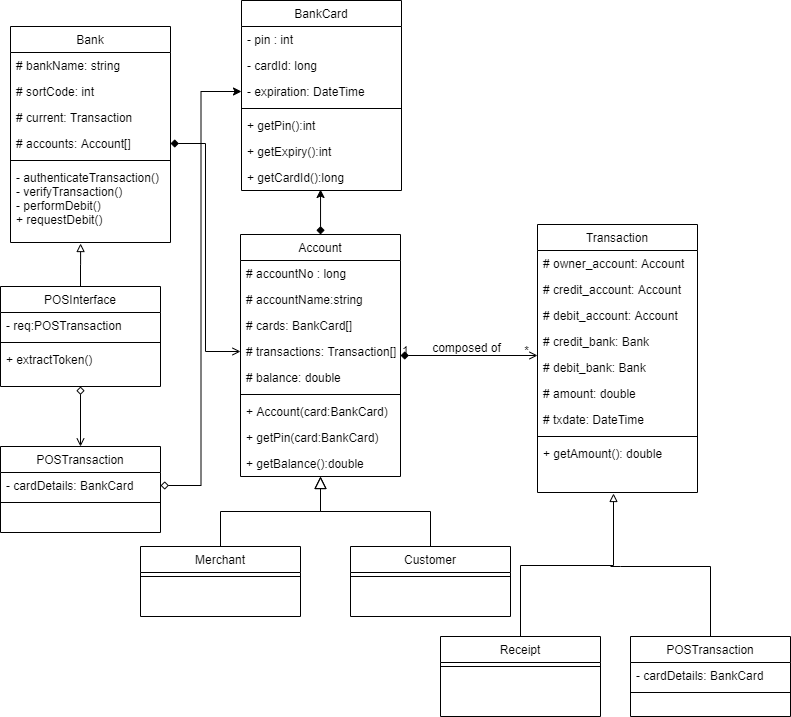

The diagram above was exported from draw.io. Its source (the exported page's mxGraphModel, read from the mxfile embedded in the PNG):
<mxGraphModel dx="1024" dy="592" grid="1" gridSize="10" guides="1" tooltips="1" connect="1" arrows="1" fold="1" page="1" pageScale="1" pageWidth="1169" pageHeight="827" math="0" shadow="0">
  <root>
    <mxCell id="WIyWlLk6GJQsqaUBKTNV-0" />
    <mxCell id="WIyWlLk6GJQsqaUBKTNV-1" parent="WIyWlLk6GJQsqaUBKTNV-0" />
    <mxCell id="zkfFHV4jXpPFQw0GAbJ--12" value="" style="endArrow=block;endSize=10;endFill=0;shadow=0;strokeWidth=1;rounded=0;edgeStyle=elbowEdgeStyle;elbow=vertical;" parent="WIyWlLk6GJQsqaUBKTNV-1" source="zkfFHV4jXpPFQw0GAbJ--6" target="zkfFHV4jXpPFQw0GAbJ--0" edge="1">
      <mxGeometry width="160" relative="1" as="geometry">
        <mxPoint x="410" y="341" as="sourcePoint" />
        <mxPoint x="410" y="341" as="targetPoint" />
      </mxGeometry>
    </mxCell>
    <mxCell id="zkfFHV4jXpPFQw0GAbJ--16" value="" style="endArrow=block;endSize=10;endFill=0;shadow=0;strokeWidth=1;rounded=0;edgeStyle=elbowEdgeStyle;elbow=vertical;" parent="WIyWlLk6GJQsqaUBKTNV-1" source="zkfFHV4jXpPFQw0GAbJ--13" target="zkfFHV4jXpPFQw0GAbJ--0" edge="1">
      <mxGeometry width="160" relative="1" as="geometry">
        <mxPoint x="420" y="511" as="sourcePoint" />
        <mxPoint x="520" y="409" as="targetPoint" />
      </mxGeometry>
    </mxCell>
    <mxCell id="zkfFHV4jXpPFQw0GAbJ--26" value="" style="endArrow=open;shadow=0;strokeWidth=1;strokeColor=#000000;rounded=0;endFill=1;edgeStyle=elbowEdgeStyle;elbow=vertical;startArrow=diamond;startFill=1;" parent="WIyWlLk6GJQsqaUBKTNV-1" source="zkfFHV4jXpPFQw0GAbJ--0" target="zkfFHV4jXpPFQw0GAbJ--17" edge="1">
      <mxGeometry x="0.5" y="41" relative="1" as="geometry">
        <mxPoint x="590" y="330" as="sourcePoint" />
        <mxPoint x="750" y="330" as="targetPoint" />
        <mxPoint x="-40" y="32" as="offset" />
      </mxGeometry>
    </mxCell>
    <mxCell id="zkfFHV4jXpPFQw0GAbJ--27" value="1" style="resizable=0;align=left;verticalAlign=bottom;labelBackgroundColor=none;fontSize=12;" parent="zkfFHV4jXpPFQw0GAbJ--26" connectable="0" vertex="1">
      <mxGeometry x="-1" relative="1" as="geometry">
        <mxPoint y="4" as="offset" />
      </mxGeometry>
    </mxCell>
    <mxCell id="zkfFHV4jXpPFQw0GAbJ--28" value="*" style="resizable=0;align=right;verticalAlign=bottom;labelBackgroundColor=none;fontSize=12;" parent="zkfFHV4jXpPFQw0GAbJ--26" connectable="0" vertex="1">
      <mxGeometry x="1" relative="1" as="geometry">
        <mxPoint x="-7" y="4" as="offset" />
      </mxGeometry>
    </mxCell>
    <mxCell id="zkfFHV4jXpPFQw0GAbJ--29" value="composed of" style="text;html=1;resizable=0;points=[];;align=center;verticalAlign=middle;labelBackgroundColor=none;rounded=0;shadow=0;strokeWidth=1;fontSize=12;" parent="zkfFHV4jXpPFQw0GAbJ--26" vertex="1" connectable="0">
      <mxGeometry x="0.5" y="49" relative="1" as="geometry">
        <mxPoint x="-38" y="40" as="offset" />
      </mxGeometry>
    </mxCell>
    <mxCell id="sj8AhCp25URaPTngpzuX-7" style="edgeStyle=orthogonalEdgeStyle;rounded=0;orthogonalLoop=1;jettySize=auto;html=1;entryX=0.494;entryY=0.962;entryDx=0;entryDy=0;startArrow=diamond;startFill=1;entryPerimeter=0;" parent="WIyWlLk6GJQsqaUBKTNV-1" source="zkfFHV4jXpPFQw0GAbJ--0" target="sj8AhCp25URaPTngpzuX-27" edge="1">
      <mxGeometry relative="1" as="geometry">
        <mxPoint x="509.9999999999998" y="221.9999999999999" as="targetPoint" />
      </mxGeometry>
    </mxCell>
    <mxCell id="sj8AhCp25URaPTngpzuX-1" value="BankCard" style="swimlane;fontStyle=0;align=center;verticalAlign=top;childLayout=stackLayout;horizontal=1;startSize=26;horizontalStack=0;resizeParent=1;resizeLast=0;collapsible=1;marginBottom=0;rounded=0;shadow=0;strokeWidth=1;" parent="WIyWlLk6GJQsqaUBKTNV-1" vertex="1">
      <mxGeometry x="431" y="14" width="160" height="190" as="geometry">
        <mxRectangle x="230" y="140" width="160" height="26" as="alternateBounds" />
      </mxGeometry>
    </mxCell>
    <mxCell id="sj8AhCp25URaPTngpzuX-2" value="- pin : int" style="text;align=left;verticalAlign=top;spacingLeft=4;spacingRight=4;overflow=hidden;rotatable=0;points=[[0,0.5],[1,0.5]];portConstraint=eastwest;" parent="sj8AhCp25URaPTngpzuX-1" vertex="1">
      <mxGeometry y="26" width="160" height="26" as="geometry" />
    </mxCell>
    <mxCell id="sj8AhCp25URaPTngpzuX-3" value="- cardId: long" style="text;align=left;verticalAlign=top;spacingLeft=4;spacingRight=4;overflow=hidden;rotatable=0;points=[[0,0.5],[1,0.5]];portConstraint=eastwest;rounded=0;shadow=0;html=0;" parent="sj8AhCp25URaPTngpzuX-1" vertex="1">
      <mxGeometry y="52" width="160" height="26" as="geometry" />
    </mxCell>
    <mxCell id="sj8AhCp25URaPTngpzuX-4" value="- expiration: DateTime" style="text;align=left;verticalAlign=top;spacingLeft=4;spacingRight=4;overflow=hidden;rotatable=0;points=[[0,0.5],[1,0.5]];portConstraint=eastwest;rounded=0;shadow=0;html=0;" parent="sj8AhCp25URaPTngpzuX-1" vertex="1">
      <mxGeometry y="78" width="160" height="26" as="geometry" />
    </mxCell>
    <mxCell id="sj8AhCp25URaPTngpzuX-5" value="" style="line;html=1;strokeWidth=1;align=left;verticalAlign=middle;spacingTop=-1;spacingLeft=3;spacingRight=3;rotatable=0;labelPosition=right;points=[];portConstraint=eastwest;" parent="sj8AhCp25URaPTngpzuX-1" vertex="1">
      <mxGeometry y="104" width="160" height="8" as="geometry" />
    </mxCell>
    <mxCell id="sj8AhCp25URaPTngpzuX-6" value="+ getPin():int" style="text;align=left;verticalAlign=top;spacingLeft=4;spacingRight=4;overflow=hidden;rotatable=0;points=[[0,0.5],[1,0.5]];portConstraint=eastwest;" parent="sj8AhCp25URaPTngpzuX-1" vertex="1">
      <mxGeometry y="112" width="160" height="26" as="geometry" />
    </mxCell>
    <mxCell id="sj8AhCp25URaPTngpzuX-8" value="+ getExpiry():int" style="text;align=left;verticalAlign=top;spacingLeft=4;spacingRight=4;overflow=hidden;rotatable=0;points=[[0,0.5],[1,0.5]];portConstraint=eastwest;" parent="sj8AhCp25URaPTngpzuX-1" vertex="1">
      <mxGeometry y="138" width="160" height="26" as="geometry" />
    </mxCell>
    <mxCell id="sj8AhCp25URaPTngpzuX-27" value="+ getCardId():long" style="text;align=left;verticalAlign=top;spacingLeft=4;spacingRight=4;overflow=hidden;rotatable=0;points=[[0,0.5],[1,0.5]];portConstraint=eastwest;" parent="sj8AhCp25URaPTngpzuX-1" vertex="1">
      <mxGeometry y="164" width="160" height="26" as="geometry" />
    </mxCell>
    <mxCell id="DnSZyRbC5Adzsmcf2A6J-0" value="Bank" style="swimlane;fontStyle=0;align=center;verticalAlign=top;childLayout=stackLayout;horizontal=1;startSize=26;horizontalStack=0;resizeParent=1;resizeLast=0;collapsible=1;marginBottom=0;rounded=0;shadow=0;strokeWidth=1;" parent="WIyWlLk6GJQsqaUBKTNV-1" vertex="1">
      <mxGeometry x="200" y="40" width="160" height="216" as="geometry">
        <mxRectangle x="230" y="140" width="160" height="26" as="alternateBounds" />
      </mxGeometry>
    </mxCell>
    <mxCell id="DnSZyRbC5Adzsmcf2A6J-1" value="# bankName: string" style="text;align=left;verticalAlign=top;spacingLeft=4;spacingRight=4;overflow=hidden;rotatable=0;points=[[0,0.5],[1,0.5]];portConstraint=eastwest;" parent="DnSZyRbC5Adzsmcf2A6J-0" vertex="1">
      <mxGeometry y="26" width="160" height="26" as="geometry" />
    </mxCell>
    <mxCell id="DnSZyRbC5Adzsmcf2A6J-2" value="# sortCode: int" style="text;align=left;verticalAlign=top;spacingLeft=4;spacingRight=4;overflow=hidden;rotatable=0;points=[[0,0.5],[1,0.5]];portConstraint=eastwest;rounded=0;shadow=0;html=0;" parent="DnSZyRbC5Adzsmcf2A6J-0" vertex="1">
      <mxGeometry y="52" width="160" height="26" as="geometry" />
    </mxCell>
    <mxCell id="sj8AhCp25URaPTngpzuX-44" value="# current: Transaction" style="text;align=left;verticalAlign=top;spacingLeft=4;spacingRight=4;overflow=hidden;rotatable=0;points=[[0,0.5],[1,0.5]];portConstraint=eastwest;rounded=0;shadow=0;html=0;" parent="DnSZyRbC5Adzsmcf2A6J-0" vertex="1">
      <mxGeometry y="78" width="160" height="26" as="geometry" />
    </mxCell>
    <mxCell id="DnSZyRbC5Adzsmcf2A6J-3" value="# accounts: Account[]" style="text;align=left;verticalAlign=top;spacingLeft=4;spacingRight=4;overflow=hidden;rotatable=0;points=[[0,0.5],[1,0.5]];portConstraint=eastwest;rounded=0;shadow=0;html=0;" parent="DnSZyRbC5Adzsmcf2A6J-0" vertex="1">
      <mxGeometry y="104" width="160" height="26" as="geometry" />
    </mxCell>
    <mxCell id="DnSZyRbC5Adzsmcf2A6J-4" value="" style="line;html=1;strokeWidth=1;align=left;verticalAlign=middle;spacingTop=-1;spacingLeft=3;spacingRight=3;rotatable=0;labelPosition=right;points=[];portConstraint=eastwest;" parent="DnSZyRbC5Adzsmcf2A6J-0" vertex="1">
      <mxGeometry y="130" width="160" height="8" as="geometry" />
    </mxCell>
    <mxCell id="DnSZyRbC5Adzsmcf2A6J-5" value="- authenticateTransaction()&#10;- verifyTransaction()&#10;- performDebit()&#10;+ requestDebit()" style="text;align=left;verticalAlign=top;spacingLeft=4;spacingRight=4;overflow=hidden;rotatable=0;points=[[0,0.5],[1,0.5]];portConstraint=eastwest;" parent="DnSZyRbC5Adzsmcf2A6J-0" vertex="1">
      <mxGeometry y="138" width="160" height="78" as="geometry" />
    </mxCell>
    <mxCell id="zkfFHV4jXpPFQw0GAbJ--0" value="Account" style="swimlane;fontStyle=0;align=center;verticalAlign=top;childLayout=stackLayout;horizontal=1;startSize=26;horizontalStack=0;resizeParent=1;resizeLast=0;collapsible=1;marginBottom=0;rounded=0;shadow=0;strokeWidth=1;" parent="WIyWlLk6GJQsqaUBKTNV-1" vertex="1">
      <mxGeometry x="430" y="248" width="160" height="242" as="geometry">
        <mxRectangle x="230" y="140" width="160" height="26" as="alternateBounds" />
      </mxGeometry>
    </mxCell>
    <mxCell id="zkfFHV4jXpPFQw0GAbJ--1" value="# accountNo : long" style="text;align=left;verticalAlign=top;spacingLeft=4;spacingRight=4;overflow=hidden;rotatable=0;points=[[0,0.5],[1,0.5]];portConstraint=eastwest;" parent="zkfFHV4jXpPFQw0GAbJ--0" vertex="1">
      <mxGeometry y="26" width="160" height="26" as="geometry" />
    </mxCell>
    <mxCell id="zkfFHV4jXpPFQw0GAbJ--2" value="# accountName:string" style="text;align=left;verticalAlign=top;spacingLeft=4;spacingRight=4;overflow=hidden;rotatable=0;points=[[0,0.5],[1,0.5]];portConstraint=eastwest;rounded=0;shadow=0;html=0;" parent="zkfFHV4jXpPFQw0GAbJ--0" vertex="1">
      <mxGeometry y="52" width="160" height="26" as="geometry" />
    </mxCell>
    <mxCell id="zkfFHV4jXpPFQw0GAbJ--3" value="# cards: BankCard[]" style="text;align=left;verticalAlign=top;spacingLeft=4;spacingRight=4;overflow=hidden;rotatable=0;points=[[0,0.5],[1,0.5]];portConstraint=eastwest;rounded=0;shadow=0;html=0;" parent="zkfFHV4jXpPFQw0GAbJ--0" vertex="1">
      <mxGeometry y="78" width="160" height="26" as="geometry" />
    </mxCell>
    <mxCell id="sj8AhCp25URaPTngpzuX-0" value="# transactions: Transaction[]" style="text;align=left;verticalAlign=top;spacingLeft=4;spacingRight=4;overflow=hidden;rotatable=0;points=[[0,0.5],[1,0.5]];portConstraint=eastwest;rounded=0;shadow=0;html=0;" parent="zkfFHV4jXpPFQw0GAbJ--0" vertex="1">
      <mxGeometry y="104" width="160" height="26" as="geometry" />
    </mxCell>
    <mxCell id="sj8AhCp25URaPTngpzuX-9" value="# balance: double" style="text;align=left;verticalAlign=top;spacingLeft=4;spacingRight=4;overflow=hidden;rotatable=0;points=[[0,0.5],[1,0.5]];portConstraint=eastwest;rounded=0;shadow=0;html=0;" parent="zkfFHV4jXpPFQw0GAbJ--0" vertex="1">
      <mxGeometry y="130" width="160" height="26" as="geometry" />
    </mxCell>
    <mxCell id="zkfFHV4jXpPFQw0GAbJ--4" value="" style="line;html=1;strokeWidth=1;align=left;verticalAlign=middle;spacingTop=-1;spacingLeft=3;spacingRight=3;rotatable=0;labelPosition=right;points=[];portConstraint=eastwest;" parent="zkfFHV4jXpPFQw0GAbJ--0" vertex="1">
      <mxGeometry y="156" width="160" height="8" as="geometry" />
    </mxCell>
    <mxCell id="zkfFHV4jXpPFQw0GAbJ--5" value="+ Account(card:BankCard)" style="text;align=left;verticalAlign=top;spacingLeft=4;spacingRight=4;overflow=hidden;rotatable=0;points=[[0,0.5],[1,0.5]];portConstraint=eastwest;" parent="zkfFHV4jXpPFQw0GAbJ--0" vertex="1">
      <mxGeometry y="164" width="160" height="26" as="geometry" />
    </mxCell>
    <mxCell id="sj8AhCp25URaPTngpzuX-29" value="+ getPin(card:BankCard)" style="text;align=left;verticalAlign=top;spacingLeft=4;spacingRight=4;overflow=hidden;rotatable=0;points=[[0,0.5],[1,0.5]];portConstraint=eastwest;" parent="zkfFHV4jXpPFQw0GAbJ--0" vertex="1">
      <mxGeometry y="190" width="160" height="26" as="geometry" />
    </mxCell>
    <mxCell id="sj8AhCp25URaPTngpzuX-34" value="+ getBalance():double" style="text;align=left;verticalAlign=top;spacingLeft=4;spacingRight=4;overflow=hidden;rotatable=0;points=[[0,0.5],[1,0.5]];portConstraint=eastwest;" parent="zkfFHV4jXpPFQw0GAbJ--0" vertex="1">
      <mxGeometry y="216" width="160" height="26" as="geometry" />
    </mxCell>
    <mxCell id="zkfFHV4jXpPFQw0GAbJ--17" value="Transaction" style="swimlane;fontStyle=0;align=center;verticalAlign=top;childLayout=stackLayout;horizontal=1;startSize=26;horizontalStack=0;resizeParent=1;resizeLast=0;collapsible=1;marginBottom=0;rounded=0;shadow=0;strokeWidth=1;" parent="WIyWlLk6GJQsqaUBKTNV-1" vertex="1">
      <mxGeometry x="727" y="238" width="160" height="268" as="geometry">
        <mxRectangle x="550" y="140" width="160" height="26" as="alternateBounds" />
      </mxGeometry>
    </mxCell>
    <mxCell id="zkfFHV4jXpPFQw0GAbJ--18" value="# owner_account: Account" style="text;align=left;verticalAlign=top;spacingLeft=4;spacingRight=4;overflow=hidden;rotatable=0;points=[[0,0.5],[1,0.5]];portConstraint=eastwest;" parent="zkfFHV4jXpPFQw0GAbJ--17" vertex="1">
      <mxGeometry y="26" width="160" height="26" as="geometry" />
    </mxCell>
    <mxCell id="zkfFHV4jXpPFQw0GAbJ--19" value="# credit_account: Account" style="text;align=left;verticalAlign=top;spacingLeft=4;spacingRight=4;overflow=hidden;rotatable=0;points=[[0,0.5],[1,0.5]];portConstraint=eastwest;rounded=0;shadow=0;html=0;" parent="zkfFHV4jXpPFQw0GAbJ--17" vertex="1">
      <mxGeometry y="52" width="160" height="26" as="geometry" />
    </mxCell>
    <mxCell id="zkfFHV4jXpPFQw0GAbJ--20" value="# debit_account: Account" style="text;align=left;verticalAlign=top;spacingLeft=4;spacingRight=4;overflow=hidden;rotatable=0;points=[[0,0.5],[1,0.5]];portConstraint=eastwest;rounded=0;shadow=0;html=0;" parent="zkfFHV4jXpPFQw0GAbJ--17" vertex="1">
      <mxGeometry y="78" width="160" height="26" as="geometry" />
    </mxCell>
    <mxCell id="zkfFHV4jXpPFQw0GAbJ--21" value="# credit_bank: Bank" style="text;align=left;verticalAlign=top;spacingLeft=4;spacingRight=4;overflow=hidden;rotatable=0;points=[[0,0.5],[1,0.5]];portConstraint=eastwest;rounded=0;shadow=0;html=0;" parent="zkfFHV4jXpPFQw0GAbJ--17" vertex="1">
      <mxGeometry y="104" width="160" height="26" as="geometry" />
    </mxCell>
    <mxCell id="zkfFHV4jXpPFQw0GAbJ--22" value="# debit_bank: Bank" style="text;align=left;verticalAlign=top;spacingLeft=4;spacingRight=4;overflow=hidden;rotatable=0;points=[[0,0.5],[1,0.5]];portConstraint=eastwest;rounded=0;shadow=0;html=0;" parent="zkfFHV4jXpPFQw0GAbJ--17" vertex="1">
      <mxGeometry y="130" width="160" height="26" as="geometry" />
    </mxCell>
    <mxCell id="sj8AhCp25URaPTngpzuX-10" value="# amount: double" style="text;align=left;verticalAlign=top;spacingLeft=4;spacingRight=4;overflow=hidden;rotatable=0;points=[[0,0.5],[1,0.5]];portConstraint=eastwest;rounded=0;shadow=0;html=0;" parent="zkfFHV4jXpPFQw0GAbJ--17" vertex="1">
      <mxGeometry y="156" width="160" height="26" as="geometry" />
    </mxCell>
    <mxCell id="sj8AhCp25URaPTngpzuX-11" value="# txdate: DateTime" style="text;align=left;verticalAlign=top;spacingLeft=4;spacingRight=4;overflow=hidden;rotatable=0;points=[[0,0.5],[1,0.5]];portConstraint=eastwest;rounded=0;shadow=0;html=0;" parent="zkfFHV4jXpPFQw0GAbJ--17" vertex="1">
      <mxGeometry y="182" width="160" height="26" as="geometry" />
    </mxCell>
    <mxCell id="zkfFHV4jXpPFQw0GAbJ--23" value="" style="line;html=1;strokeWidth=1;align=left;verticalAlign=middle;spacingTop=-1;spacingLeft=3;spacingRight=3;rotatable=0;labelPosition=right;points=[];portConstraint=eastwest;" parent="zkfFHV4jXpPFQw0GAbJ--17" vertex="1">
      <mxGeometry y="208" width="160" height="8" as="geometry" />
    </mxCell>
    <mxCell id="zkfFHV4jXpPFQw0GAbJ--24" value="+ getAmount(): double" style="text;align=left;verticalAlign=top;spacingLeft=4;spacingRight=4;overflow=hidden;rotatable=0;points=[[0,0.5],[1,0.5]];portConstraint=eastwest;" parent="zkfFHV4jXpPFQw0GAbJ--17" vertex="1">
      <mxGeometry y="216" width="160" height="26" as="geometry" />
    </mxCell>
    <mxCell id="sj8AhCp25URaPTngpzuX-28" style="edgeStyle=orthogonalEdgeStyle;rounded=0;orthogonalLoop=1;jettySize=auto;html=1;exitX=0.5;exitY=0;exitDx=0;exitDy=0;entryX=0.438;entryY=1.013;entryDx=0;entryDy=0;entryPerimeter=0;startArrow=none;startFill=0;endArrow=block;endFill=0;" parent="WIyWlLk6GJQsqaUBKTNV-1" source="sj8AhCp25URaPTngpzuX-20" target="DnSZyRbC5Adzsmcf2A6J-5" edge="1">
      <mxGeometry relative="1" as="geometry" />
    </mxCell>
    <mxCell id="sj8AhCp25URaPTngpzuX-41" style="edgeStyle=orthogonalEdgeStyle;rounded=0;orthogonalLoop=1;jettySize=auto;html=1;exitX=0.5;exitY=1;exitDx=0;exitDy=0;entryX=0.5;entryY=0;entryDx=0;entryDy=0;startArrow=diamond;startFill=0;endArrow=open;endFill=0;" parent="WIyWlLk6GJQsqaUBKTNV-1" source="sj8AhCp25URaPTngpzuX-20" target="sj8AhCp25URaPTngpzuX-37" edge="1">
      <mxGeometry relative="1" as="geometry" />
    </mxCell>
    <mxCell id="sj8AhCp25URaPTngpzuX-20" value="POSInterface" style="swimlane;fontStyle=0;align=center;verticalAlign=top;childLayout=stackLayout;horizontal=1;startSize=26;horizontalStack=0;resizeParent=1;resizeLast=0;collapsible=1;marginBottom=0;rounded=0;shadow=0;strokeWidth=1;" parent="WIyWlLk6GJQsqaUBKTNV-1" vertex="1">
      <mxGeometry x="190" y="300" width="160" height="100" as="geometry">
        <mxRectangle x="230" y="140" width="160" height="26" as="alternateBounds" />
      </mxGeometry>
    </mxCell>
    <mxCell id="sj8AhCp25URaPTngpzuX-21" value="- req:POSTransaction" style="text;align=left;verticalAlign=top;spacingLeft=4;spacingRight=4;overflow=hidden;rotatable=0;points=[[0,0.5],[1,0.5]];portConstraint=eastwest;" parent="sj8AhCp25URaPTngpzuX-20" vertex="1">
      <mxGeometry y="26" width="160" height="26" as="geometry" />
    </mxCell>
    <mxCell id="sj8AhCp25URaPTngpzuX-24" value="" style="line;html=1;strokeWidth=1;align=left;verticalAlign=middle;spacingTop=-1;spacingLeft=3;spacingRight=3;rotatable=0;labelPosition=right;points=[];portConstraint=eastwest;" parent="sj8AhCp25URaPTngpzuX-20" vertex="1">
      <mxGeometry y="52" width="160" height="8" as="geometry" />
    </mxCell>
    <mxCell id="sj8AhCp25URaPTngpzuX-25" value="+ extractToken()" style="text;align=left;verticalAlign=top;spacingLeft=4;spacingRight=4;overflow=hidden;rotatable=0;points=[[0,0.5],[1,0.5]];portConstraint=eastwest;" parent="sj8AhCp25URaPTngpzuX-20" vertex="1">
      <mxGeometry y="60" width="160" height="26" as="geometry" />
    </mxCell>
    <mxCell id="zkfFHV4jXpPFQw0GAbJ--6" value="Merchant" style="swimlane;fontStyle=0;align=center;verticalAlign=top;childLayout=stackLayout;horizontal=1;startSize=26;horizontalStack=0;resizeParent=1;resizeLast=0;collapsible=1;marginBottom=0;rounded=0;shadow=0;strokeWidth=1;" parent="WIyWlLk6GJQsqaUBKTNV-1" vertex="1">
      <mxGeometry x="330" y="560" width="160" height="70" as="geometry">
        <mxRectangle x="130" y="380" width="160" height="26" as="alternateBounds" />
      </mxGeometry>
    </mxCell>
    <mxCell id="zkfFHV4jXpPFQw0GAbJ--9" value="" style="line;html=1;strokeWidth=1;align=left;verticalAlign=middle;spacingTop=-1;spacingLeft=3;spacingRight=3;rotatable=0;labelPosition=right;points=[];portConstraint=eastwest;" parent="zkfFHV4jXpPFQw0GAbJ--6" vertex="1">
      <mxGeometry y="26" width="160" height="8" as="geometry" />
    </mxCell>
    <mxCell id="zkfFHV4jXpPFQw0GAbJ--13" value="Customer" style="swimlane;fontStyle=0;align=center;verticalAlign=top;childLayout=stackLayout;horizontal=1;startSize=26;horizontalStack=0;resizeParent=1;resizeLast=0;collapsible=1;marginBottom=0;rounded=0;shadow=0;strokeWidth=1;" parent="WIyWlLk6GJQsqaUBKTNV-1" vertex="1">
      <mxGeometry x="540" y="560" width="160" height="70" as="geometry">
        <mxRectangle x="340" y="380" width="170" height="26" as="alternateBounds" />
      </mxGeometry>
    </mxCell>
    <mxCell id="zkfFHV4jXpPFQw0GAbJ--15" value="" style="line;html=1;strokeWidth=1;align=left;verticalAlign=middle;spacingTop=-1;spacingLeft=3;spacingRight=3;rotatable=0;labelPosition=right;points=[];portConstraint=eastwest;" parent="zkfFHV4jXpPFQw0GAbJ--13" vertex="1">
      <mxGeometry y="26" width="160" height="8" as="geometry" />
    </mxCell>
    <mxCell id="sj8AhCp25URaPTngpzuX-30" style="edgeStyle=orthogonalEdgeStyle;rounded=0;orthogonalLoop=1;jettySize=auto;html=1;entryX=0.475;entryY=1.038;entryDx=0;entryDy=0;entryPerimeter=0;startArrow=none;startFill=0;endArrow=block;endFill=0;" parent="WIyWlLk6GJQsqaUBKTNV-1" source="DnSZyRbC5Adzsmcf2A6J-18" edge="1">
      <mxGeometry relative="1" as="geometry">
        <mxPoint x="803" y="506.98800000000006" as="targetPoint" />
        <Array as="points">
          <mxPoint x="710" y="579" />
          <mxPoint x="803" y="579" />
        </Array>
      </mxGeometry>
    </mxCell>
    <mxCell id="DnSZyRbC5Adzsmcf2A6J-18" value="Receipt" style="swimlane;fontStyle=0;align=center;verticalAlign=top;childLayout=stackLayout;horizontal=1;startSize=26;horizontalStack=0;resizeParent=1;resizeLast=0;collapsible=1;marginBottom=0;rounded=0;shadow=0;strokeWidth=1;" parent="WIyWlLk6GJQsqaUBKTNV-1" vertex="1">
      <mxGeometry x="630" y="650" width="160" height="80" as="geometry">
        <mxRectangle x="230" y="140" width="160" height="26" as="alternateBounds" />
      </mxGeometry>
    </mxCell>
    <mxCell id="DnSZyRbC5Adzsmcf2A6J-22" value="" style="line;html=1;strokeWidth=1;align=left;verticalAlign=middle;spacingTop=-1;spacingLeft=3;spacingRight=3;rotatable=0;labelPosition=right;points=[];portConstraint=eastwest;" parent="DnSZyRbC5Adzsmcf2A6J-18" vertex="1">
      <mxGeometry y="26" width="160" height="8" as="geometry" />
    </mxCell>
    <mxCell id="sj8AhCp25URaPTngpzuX-12" value="POSTransaction" style="swimlane;fontStyle=0;align=center;verticalAlign=top;childLayout=stackLayout;horizontal=1;startSize=26;horizontalStack=0;resizeParent=1;resizeLast=0;collapsible=1;marginBottom=0;rounded=0;shadow=0;strokeWidth=1;" parent="WIyWlLk6GJQsqaUBKTNV-1" vertex="1">
      <mxGeometry x="820" y="650" width="160" height="80" as="geometry">
        <mxRectangle x="230" y="140" width="160" height="26" as="alternateBounds" />
      </mxGeometry>
    </mxCell>
    <mxCell id="sj8AhCp25URaPTngpzuX-26" value="- cardDetails: BankCard" style="text;align=left;verticalAlign=top;spacingLeft=4;spacingRight=4;overflow=hidden;rotatable=0;points=[[0,0.5],[1,0.5]];portConstraint=eastwest;rounded=0;shadow=0;html=0;" parent="sj8AhCp25URaPTngpzuX-12" vertex="1">
      <mxGeometry y="26" width="160" height="26" as="geometry" />
    </mxCell>
    <mxCell id="sj8AhCp25URaPTngpzuX-16" value="" style="line;html=1;strokeWidth=1;align=left;verticalAlign=middle;spacingTop=-1;spacingLeft=3;spacingRight=3;rotatable=0;labelPosition=right;points=[];portConstraint=eastwest;" parent="sj8AhCp25URaPTngpzuX-12" vertex="1">
      <mxGeometry y="52" width="160" height="8" as="geometry" />
    </mxCell>
    <mxCell id="sj8AhCp25URaPTngpzuX-32" style="edgeStyle=orthogonalEdgeStyle;rounded=0;orthogonalLoop=1;jettySize=auto;html=1;startArrow=none;startFill=0;endArrow=none;endFill=0;exitX=0.5;exitY=0;exitDx=0;exitDy=0;" parent="WIyWlLk6GJQsqaUBKTNV-1" source="sj8AhCp25URaPTngpzuX-12" edge="1">
      <mxGeometry relative="1" as="geometry">
        <mxPoint x="720" y="660" as="sourcePoint" />
        <mxPoint x="800" y="580" as="targetPoint" />
        <Array as="points">
          <mxPoint x="900" y="580" />
          <mxPoint x="810" y="580" />
        </Array>
      </mxGeometry>
    </mxCell>
    <mxCell id="sj8AhCp25URaPTngpzuX-37" value="POSTransaction" style="swimlane;fontStyle=0;align=center;verticalAlign=top;childLayout=stackLayout;horizontal=1;startSize=26;horizontalStack=0;resizeParent=1;resizeLast=0;collapsible=1;marginBottom=0;rounded=0;shadow=0;strokeWidth=1;" parent="WIyWlLk6GJQsqaUBKTNV-1" vertex="1">
      <mxGeometry x="190" y="460" width="160" height="86" as="geometry">
        <mxRectangle x="230" y="140" width="160" height="26" as="alternateBounds" />
      </mxGeometry>
    </mxCell>
    <mxCell id="sj8AhCp25URaPTngpzuX-38" value="- cardDetails: BankCard" style="text;align=left;verticalAlign=top;spacingLeft=4;spacingRight=4;overflow=hidden;rotatable=0;points=[[0,0.5],[1,0.5]];portConstraint=eastwest;rounded=0;shadow=0;html=0;" parent="sj8AhCp25URaPTngpzuX-37" vertex="1">
      <mxGeometry y="26" width="160" height="26" as="geometry" />
    </mxCell>
    <mxCell id="sj8AhCp25URaPTngpzuX-39" value="" style="line;html=1;strokeWidth=1;align=left;verticalAlign=middle;spacingTop=-1;spacingLeft=3;spacingRight=3;rotatable=0;labelPosition=right;points=[];portConstraint=eastwest;" parent="sj8AhCp25URaPTngpzuX-37" vertex="1">
      <mxGeometry y="52" width="160" height="8" as="geometry" />
    </mxCell>
    <mxCell id="sj8AhCp25URaPTngpzuX-42" style="edgeStyle=orthogonalEdgeStyle;rounded=0;orthogonalLoop=1;jettySize=auto;html=1;exitX=1;exitY=0.5;exitDx=0;exitDy=0;entryX=0;entryY=0.5;entryDx=0;entryDy=0;startArrow=diamond;startFill=1;endArrow=open;endFill=0;" parent="WIyWlLk6GJQsqaUBKTNV-1" source="DnSZyRbC5Adzsmcf2A6J-3" target="sj8AhCp25URaPTngpzuX-0" edge="1">
      <mxGeometry relative="1" as="geometry" />
    </mxCell>
    <mxCell id="hrfrzGxmuhG0chys8OGn-0" style="edgeStyle=orthogonalEdgeStyle;rounded=0;orthogonalLoop=1;jettySize=auto;html=1;exitX=1;exitY=0.5;exitDx=0;exitDy=0;entryX=0;entryY=0.5;entryDx=0;entryDy=0;startArrow=diamond;startFill=0;" parent="WIyWlLk6GJQsqaUBKTNV-1" source="sj8AhCp25URaPTngpzuX-38" target="sj8AhCp25URaPTngpzuX-4" edge="1">
      <mxGeometry relative="1" as="geometry" />
    </mxCell>
  </root>
</mxGraphModel>